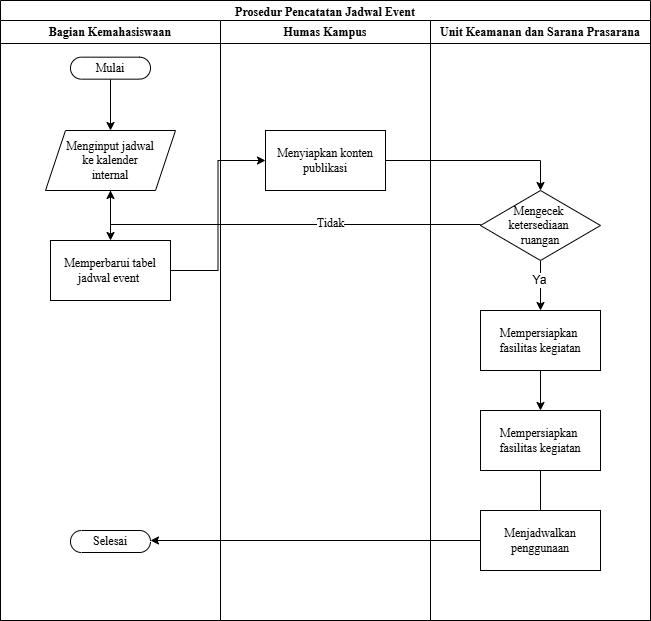

The diagram above was exported from draw.io. Its source (the exported page's mxGraphModel, read from the mxfile embedded in the PNG):
<mxGraphModel dx="1042" dy="623" grid="1" gridSize="10" guides="1" tooltips="1" connect="1" arrows="1" fold="1" page="1" pageScale="1" pageWidth="850" pageHeight="1100" math="0" shadow="0">
  <root>
    <mxCell id="0" />
    <mxCell id="1" parent="0" />
    <mxCell id="-o-dmUrV90e1lL8ZX_xz-3" parent="1" style="swimlane;whiteSpace=wrap;html=1;" value="&lt;font face=&quot;Times New Roman&quot;&gt;Prosedur Pencatatan Jadwal Event&lt;/font&gt;" vertex="1">
      <mxGeometry height="620" width="650" x="90" y="40" as="geometry" />
    </mxCell>
    <mxCell id="-o-dmUrV90e1lL8ZX_xz-7" connectable="0" parent="-o-dmUrV90e1lL8ZX_xz-3" style="group" value="" vertex="1">
      <mxGeometry height="600" width="650" y="20" as="geometry" />
    </mxCell>
    <mxCell id="-o-dmUrV90e1lL8ZX_xz-4" parent="-o-dmUrV90e1lL8ZX_xz-7" style="swimlane;whiteSpace=wrap;html=1;startSize=23;" value="&lt;font face=&quot;Times New Roman&quot;&gt;Bagian Kemahasiswaan&lt;/font&gt;" vertex="1">
      <mxGeometry height="600" width="220" as="geometry" />
    </mxCell>
    <mxCell id="NFhPIkh0an-iWrpMReI--2" edge="1" parent="-o-dmUrV90e1lL8ZX_xz-4" source="-o-dmUrV90e1lL8ZX_xz-8" style="edgeStyle=orthogonalEdgeStyle;rounded=0;orthogonalLoop=1;jettySize=auto;html=1;exitX=0.5;exitY=0.5;exitDx=0;exitDy=11;exitPerimeter=0;entryX=0.5;entryY=0;entryDx=0;entryDy=0;fontFamily=Helvetica;fontSize=12;fontColor=default;fontStyle=1;" target="NFhPIkh0an-iWrpMReI--1">
      <mxGeometry relative="1" as="geometry" />
    </mxCell>
    <mxCell id="-o-dmUrV90e1lL8ZX_xz-8" parent="-o-dmUrV90e1lL8ZX_xz-4" style="html=1;dashed=0;whiteSpace=wrap;shape=mxgraph.dfd.start" value="&lt;font face=&quot;Times New Roman&quot;&gt;Mulai&lt;/font&gt;" vertex="1">
      <mxGeometry height="22" width="80" x="70" y="36.666666666666664" as="geometry" />
    </mxCell>
    <mxCell id="NFhPIkh0an-iWrpMReI--6" edge="1" parent="-o-dmUrV90e1lL8ZX_xz-4" source="NFhPIkh0an-iWrpMReI--1" style="edgeStyle=orthogonalEdgeStyle;rounded=0;orthogonalLoop=1;jettySize=auto;html=1;exitX=0.5;exitY=1;exitDx=0;exitDy=0;entryX=0.5;entryY=0;entryDx=0;entryDy=0;fontFamily=Helvetica;fontSize=12;fontColor=default;fontStyle=1;" target="NFhPIkh0an-iWrpMReI--5">
      <mxGeometry relative="1" as="geometry" />
    </mxCell>
    <mxCell id="NFhPIkh0an-iWrpMReI--1" parent="-o-dmUrV90e1lL8ZX_xz-4" style="shape=parallelogram;perimeter=parallelogramPerimeter;whiteSpace=wrap;html=1;fixedSize=1;strokeColor=default;align=center;verticalAlign=middle;fontFamily=Helvetica;fontSize=12;fontColor=default;fontStyle=1;fillColor=default;" value="&lt;span style=&quot;font-weight: normal;&quot;&gt;&lt;font face=&quot;Times New Roman&quot;&gt;Menginput jadwal&lt;/font&gt;&lt;/span&gt;&lt;div&gt;&lt;span style=&quot;font-weight: normal;&quot;&gt;&lt;font face=&quot;Times New Roman&quot;&gt;&amp;nbsp;k&lt;/font&gt;&lt;/span&gt;&lt;span style=&quot;font-family: &amp;quot;Times New Roman&amp;quot;; font-weight: normal; background-color: transparent; color: light-dark(rgb(0, 0, 0), rgb(255, 255, 255));&quot;&gt;e kalender&amp;nbsp;&lt;/span&gt;&lt;/div&gt;&lt;div&gt;&lt;span style=&quot;font-family: &amp;quot;Times New Roman&amp;quot;; font-weight: normal; background-color: transparent; color: light-dark(rgb(0, 0, 0), rgb(255, 255, 255));&quot;&gt;internal&lt;/span&gt;&lt;/div&gt;" vertex="1">
      <mxGeometry height="60" width="130" x="45" y="110" as="geometry" />
    </mxCell>
    <mxCell id="NFhPIkh0an-iWrpMReI--5" parent="-o-dmUrV90e1lL8ZX_xz-4" style="rounded=0;whiteSpace=wrap;html=1;strokeColor=default;align=center;verticalAlign=middle;fontFamily=Helvetica;fontSize=12;fontColor=default;fontStyle=1;fillColor=default;" value="&lt;font face=&quot;Times New Roman&quot;&gt;&lt;span style=&quot;font-weight: 400;&quot;&gt;Memperbarui tabel&lt;/span&gt;&lt;/font&gt;&lt;div&gt;&lt;font face=&quot;Times New Roman&quot;&gt;&lt;span style=&quot;font-weight: 400;&quot;&gt;jadwal event&amp;nbsp;&lt;/span&gt;&lt;/font&gt;&lt;/div&gt;" vertex="1">
      <mxGeometry height="60" width="120" x="50" y="220" as="geometry" />
    </mxCell>
    <mxCell id="xaVlO91IsV76FVs_k4Gf-13" parent="-o-dmUrV90e1lL8ZX_xz-4" style="html=1;dashed=0;whiteSpace=wrap;shape=mxgraph.dfd.start" value="&lt;font face=&quot;Times New Roman&quot;&gt;Selesai&lt;/font&gt;" vertex="1">
      <mxGeometry height="22" width="80" x="70" y="509.99666666666667" as="geometry" />
    </mxCell>
    <mxCell id="-o-dmUrV90e1lL8ZX_xz-5" parent="-o-dmUrV90e1lL8ZX_xz-7" style="swimlane;whiteSpace=wrap;html=1;startSize=23;" value="&lt;font face=&quot;Times New Roman&quot;&gt;Humas Kampus&lt;/font&gt;" vertex="1">
      <mxGeometry height="600" width="210" x="220" as="geometry" />
    </mxCell>
    <mxCell id="NFhPIkh0an-iWrpMReI--3" parent="-o-dmUrV90e1lL8ZX_xz-5" style="rounded=0;whiteSpace=wrap;html=1;strokeColor=default;align=center;verticalAlign=middle;fontFamily=Helvetica;fontSize=12;fontColor=default;fontStyle=1;fillColor=default;" value="&lt;font face=&quot;Times New Roman&quot; style=&quot;font-weight: normal;&quot;&gt;Menyiapkan konten&lt;/font&gt;&lt;div&gt;&lt;font face=&quot;Times New Roman&quot; style=&quot;font-weight: normal;&quot;&gt;publikasi&lt;/font&gt;&lt;/div&gt;" vertex="1">
      <mxGeometry height="60" width="120" x="45" y="110" as="geometry" />
    </mxCell>
    <mxCell id="-o-dmUrV90e1lL8ZX_xz-6" parent="-o-dmUrV90e1lL8ZX_xz-7" style="swimlane;whiteSpace=wrap;html=1;startSize=23;" value="&lt;font face=&quot;Times New Roman&quot;&gt;Unit Keamanan dan Sarana Prasarana&lt;/font&gt;" vertex="1">
      <mxGeometry height="600" width="220" x="430" as="geometry" />
    </mxCell>
    <mxCell id="xaVlO91IsV76FVs_k4Gf-7" edge="1" parent="-o-dmUrV90e1lL8ZX_xz-6" source="xaVlO91IsV76FVs_k4Gf-1" style="edgeStyle=orthogonalEdgeStyle;rounded=0;orthogonalLoop=1;jettySize=auto;html=1;exitX=0.5;exitY=1;exitDx=0;exitDy=0;entryX=0.5;entryY=0;entryDx=0;entryDy=0;fontFamily=Helvetica;fontSize=12;fontColor=default;fontStyle=1;" target="xaVlO91IsV76FVs_k4Gf-6">
      <mxGeometry relative="1" as="geometry" />
    </mxCell>
    <mxCell id="xaVlO91IsV76FVs_k4Gf-8" connectable="0" parent="xaVlO91IsV76FVs_k4Gf-7" style="edgeLabel;html=1;align=center;verticalAlign=middle;resizable=0;points=[];strokeColor=default;fontFamily=Helvetica;fontSize=12;fontColor=default;fontStyle=1;fillColor=default;" value="&lt;span style=&quot;font-weight: normal;&quot;&gt;Ya&lt;/span&gt;" vertex="1">
      <mxGeometry relative="1" x="-0.232" y="-2" as="geometry">
        <mxPoint as="offset" />
      </mxGeometry>
    </mxCell>
    <mxCell id="xaVlO91IsV76FVs_k4Gf-1" parent="-o-dmUrV90e1lL8ZX_xz-6" style="rhombus;whiteSpace=wrap;html=1;" value="&lt;font face=&quot;Times New Roman&quot;&gt;Mengecek&amp;nbsp;&lt;/font&gt;&lt;div&gt;&lt;font face=&quot;Times New Roman&quot;&gt;ketersediaan&amp;nbsp;&lt;/font&gt;&lt;/div&gt;&lt;div&gt;&lt;font face=&quot;Times New Roman&quot;&gt;ruangan&lt;/font&gt;&lt;/div&gt;" vertex="1">
      <mxGeometry height="70" width="120" x="50" y="170" as="geometry" />
    </mxCell>
    <mxCell id="xaVlO91IsV76FVs_k4Gf-10" edge="1" parent="-o-dmUrV90e1lL8ZX_xz-6" source="xaVlO91IsV76FVs_k4Gf-6" style="edgeStyle=orthogonalEdgeStyle;rounded=0;orthogonalLoop=1;jettySize=auto;html=1;exitX=0.5;exitY=1;exitDx=0;exitDy=0;entryX=0.5;entryY=0;entryDx=0;entryDy=0;fontFamily=Helvetica;fontSize=12;fontColor=default;fontStyle=1;" target="xaVlO91IsV76FVs_k4Gf-9">
      <mxGeometry relative="1" as="geometry" />
    </mxCell>
    <mxCell id="xaVlO91IsV76FVs_k4Gf-6" parent="-o-dmUrV90e1lL8ZX_xz-6" style="rounded=0;whiteSpace=wrap;html=1;strokeColor=default;align=center;verticalAlign=middle;fontFamily=Helvetica;fontSize=12;fontColor=default;fontStyle=1;fillColor=default;" value="&lt;font face=&quot;Times New Roman&quot; style=&quot;font-weight: normal;&quot;&gt;Mempersiapkan&amp;nbsp;&lt;/font&gt;&lt;div&gt;&lt;font face=&quot;Times New Roman&quot; style=&quot;font-weight: normal;&quot;&gt;fasilitas kegiatan&lt;/font&gt;&lt;/div&gt;" vertex="1">
      <mxGeometry height="60" width="120" x="50" y="290" as="geometry" />
    </mxCell>
    <mxCell id="xaVlO91IsV76FVs_k4Gf-12" edge="1" parent="-o-dmUrV90e1lL8ZX_xz-6" source="xaVlO91IsV76FVs_k4Gf-9" style="edgeStyle=orthogonalEdgeStyle;rounded=0;orthogonalLoop=1;jettySize=auto;html=1;exitX=0.5;exitY=1;exitDx=0;exitDy=0;fontFamily=Helvetica;fontSize=12;fontColor=default;fontStyle=1;">
      <mxGeometry relative="1" as="geometry">
        <mxPoint x="110" y="500" as="targetPoint" />
      </mxGeometry>
    </mxCell>
    <mxCell id="xaVlO91IsV76FVs_k4Gf-9" parent="-o-dmUrV90e1lL8ZX_xz-6" style="rounded=0;whiteSpace=wrap;html=1;strokeColor=default;align=center;verticalAlign=middle;fontFamily=Helvetica;fontSize=12;fontColor=default;fontStyle=1;fillColor=default;" value="&lt;font style=&quot;font-weight: normal;&quot; face=&quot;Times New Roman&quot;&gt;Mempersiapkan&amp;nbsp;&lt;/font&gt;&lt;div&gt;&lt;font style=&quot;font-weight: normal;&quot; face=&quot;Times New Roman&quot;&gt;fasilitas kegiatan&lt;/font&gt;&lt;/div&gt;" vertex="1">
      <mxGeometry height="60" width="120" x="50" y="390" as="geometry" />
    </mxCell>
    <mxCell id="xaVlO91IsV76FVs_k4Gf-14" edge="1" parent="-o-dmUrV90e1lL8ZX_xz-6" source="xaVlO91IsV76FVs_k4Gf-11" style="edgeStyle=orthogonalEdgeStyle;rounded=0;orthogonalLoop=1;jettySize=auto;html=1;exitX=0;exitY=0.5;exitDx=0;exitDy=0;fontFamily=Helvetica;fontSize=12;fontColor=default;fontStyle=1;">
      <mxGeometry relative="1" as="geometry">
        <mxPoint x="-280" y="520" as="targetPoint" />
      </mxGeometry>
    </mxCell>
    <mxCell id="xaVlO91IsV76FVs_k4Gf-11" parent="-o-dmUrV90e1lL8ZX_xz-6" style="rounded=0;whiteSpace=wrap;html=1;strokeColor=default;align=center;verticalAlign=middle;fontFamily=Helvetica;fontSize=12;fontColor=default;fontStyle=1;fillColor=default;" value="&lt;font face=&quot;Times New Roman&quot;&gt;&lt;span style=&quot;font-weight: 400;&quot;&gt;Menjadwalkan&lt;/span&gt;&lt;/font&gt;&lt;div&gt;&lt;font face=&quot;Times New Roman&quot;&gt;&lt;span style=&quot;font-weight: 400;&quot;&gt;penggunaan&lt;/span&gt;&lt;/font&gt;&lt;/div&gt;" vertex="1">
      <mxGeometry height="60" width="120" x="50" y="490" as="geometry" />
    </mxCell>
    <mxCell id="NFhPIkh0an-iWrpMReI--7" edge="1" parent="-o-dmUrV90e1lL8ZX_xz-7" source="NFhPIkh0an-iWrpMReI--5" style="edgeStyle=orthogonalEdgeStyle;rounded=0;orthogonalLoop=1;jettySize=auto;html=1;exitX=1;exitY=0.5;exitDx=0;exitDy=0;entryX=0;entryY=0.5;entryDx=0;entryDy=0;fontFamily=Helvetica;fontSize=12;fontColor=default;fontStyle=1;" target="NFhPIkh0an-iWrpMReI--3">
      <mxGeometry relative="1" as="geometry" />
    </mxCell>
    <mxCell id="xaVlO91IsV76FVs_k4Gf-2" edge="1" parent="-o-dmUrV90e1lL8ZX_xz-7" source="NFhPIkh0an-iWrpMReI--3" style="edgeStyle=orthogonalEdgeStyle;rounded=0;orthogonalLoop=1;jettySize=auto;html=1;exitX=1;exitY=0.5;exitDx=0;exitDy=0;entryX=0.5;entryY=0;entryDx=0;entryDy=0;fontFamily=Helvetica;fontSize=12;fontColor=default;fontStyle=1;" target="xaVlO91IsV76FVs_k4Gf-1">
      <mxGeometry relative="1" as="geometry" />
    </mxCell>
    <mxCell id="xaVlO91IsV76FVs_k4Gf-3" edge="1" parent="-o-dmUrV90e1lL8ZX_xz-7" source="xaVlO91IsV76FVs_k4Gf-1" style="edgeStyle=orthogonalEdgeStyle;rounded=0;orthogonalLoop=1;jettySize=auto;html=1;exitX=0;exitY=0.5;exitDx=0;exitDy=0;entryX=0.5;entryY=1;entryDx=0;entryDy=0;fontFamily=Helvetica;fontSize=12;fontColor=default;fontStyle=1;" target="NFhPIkh0an-iWrpMReI--1">
      <mxGeometry relative="1" as="geometry">
        <Array as="points">
          <mxPoint x="480" y="204" />
          <mxPoint x="110" y="204" />
        </Array>
      </mxGeometry>
    </mxCell>
    <mxCell id="xaVlO91IsV76FVs_k4Gf-5" connectable="0" parent="xaVlO91IsV76FVs_k4Gf-3" style="edgeLabel;html=1;align=center;verticalAlign=middle;resizable=0;points=[];strokeColor=default;fontFamily=Helvetica;fontSize=12;fontColor=default;fontStyle=1;fillColor=default;" value="&lt;font face=&quot;Times New Roman&quot; style=&quot;font-weight: normal;&quot;&gt;Tidak&lt;/font&gt;" vertex="1">
      <mxGeometry relative="1" x="-0.2514" y="-2" as="geometry">
        <mxPoint as="offset" />
      </mxGeometry>
    </mxCell>
  </root>
</mxGraphModel>